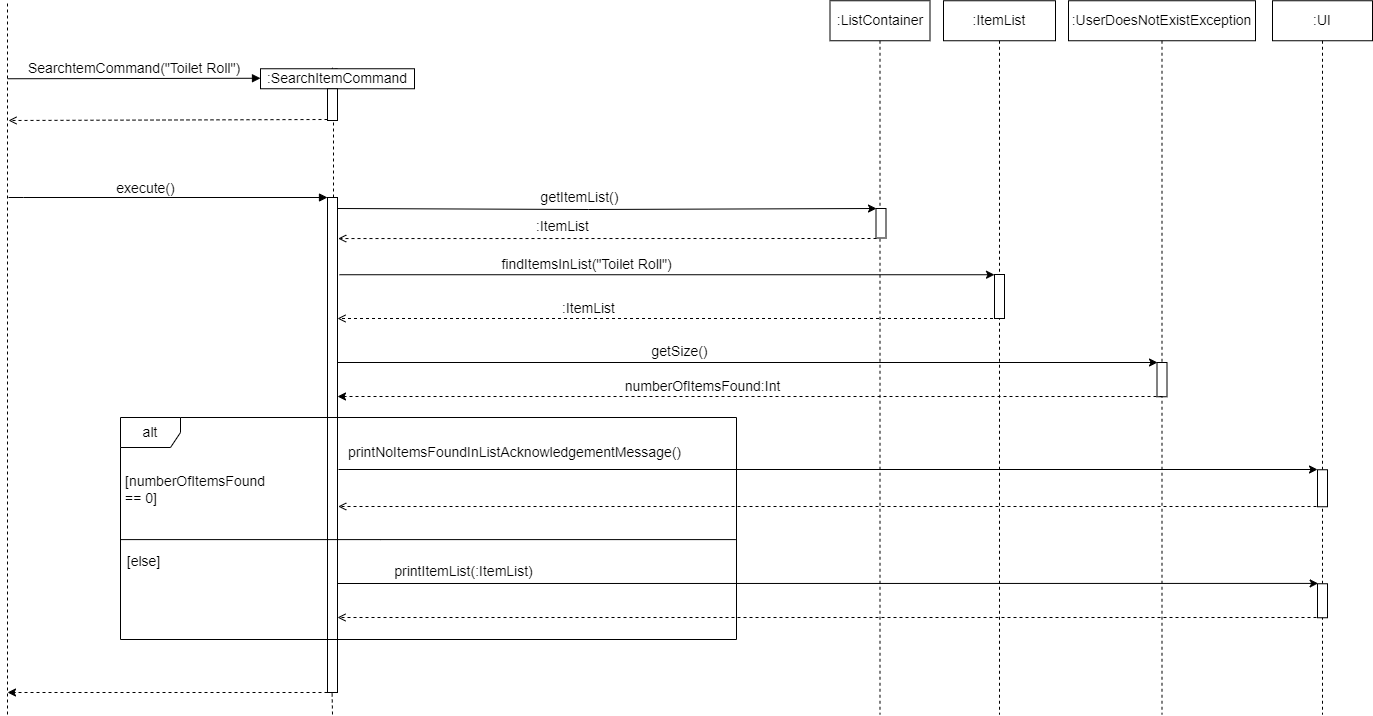

The diagram above was exported from draw.io. Its source (the exported page's mxGraphModel, read from the mxfile embedded in the PNG):
<mxGraphModel dx="1422" dy="2895" grid="1" gridSize="11" guides="1" tooltips="1" connect="1" arrows="1" fold="1" page="1" pageScale="1" pageWidth="850" pageHeight="1100" math="0" shadow="0">
  <root>
    <mxCell id="0" />
    <mxCell id="1" parent="0" />
    <mxCell id="iUR56YJMqLsOilM37uHo-91" value="&lt;font style=&quot;font-size: 14px;&quot;&gt;:ItemList&lt;/font&gt;" style="shape=umlLifeline;perimeter=lifelinePerimeter;whiteSpace=wrap;html=1;container=0;collapsible=0;recursiveResize=0;outlineConnect=0;size=40;fontSize=14;" vertex="1" parent="1">
      <mxGeometry x="1057" y="-1461.75" width="112" height="713.75" as="geometry" />
    </mxCell>
    <mxCell id="iUR56YJMqLsOilM37uHo-92" value="SearchtemCommand(&quot;Toilet Roll&quot;)" style="verticalAlign=bottom;endArrow=block;entryX=0;entryY=0.5;shadow=0;strokeWidth=1;entryDx=0;entryDy=0;fontSize=14;" edge="1" parent="1">
      <mxGeometry relative="1" as="geometry">
        <mxPoint x="121" y="-1383.75" as="sourcePoint" />
        <mxPoint x="374" y="-1384.25" as="targetPoint" />
      </mxGeometry>
    </mxCell>
    <mxCell id="iUR56YJMqLsOilM37uHo-93" style="edgeStyle=orthogonalEdgeStyle;rounded=0;orthogonalLoop=1;jettySize=auto;html=1;exitX=0.5;exitY=0;exitDx=0;exitDy=0;dashed=1;fontSize=14;endArrow=open;endFill=0;endSize=6;" edge="1" parent="1" source="iUR56YJMqLsOilM37uHo-94">
      <mxGeometry relative="1" as="geometry">
        <mxPoint x="446" y="-1395.75" as="targetPoint" />
      </mxGeometry>
    </mxCell>
    <mxCell id="iUR56YJMqLsOilM37uHo-94" value="&lt;font style=&quot;font-size: 14px;&quot;&gt;:SearchItemCommand&lt;/font&gt;" style="rounded=0;whiteSpace=wrap;html=1;fontSize=14;" vertex="1" parent="1">
      <mxGeometry x="374" y="-1393.75" width="154" height="20" as="geometry" />
    </mxCell>
    <mxCell id="iUR56YJMqLsOilM37uHo-95" value="" style="endArrow=none;dashed=1;html=1;rounded=0;entryX=0.5;entryY=1;entryDx=0;entryDy=0;startArrow=none;fontSize=14;" edge="1" parent="1" source="iUR56YJMqLsOilM37uHo-96" target="iUR56YJMqLsOilM37uHo-94">
      <mxGeometry width="50" height="50" relative="1" as="geometry">
        <mxPoint x="370" y="-1081.75" as="sourcePoint" />
        <mxPoint x="435" y="-1191.75" as="targetPoint" />
      </mxGeometry>
    </mxCell>
    <mxCell id="iUR56YJMqLsOilM37uHo-96" value="" style="html=1;points=[];perimeter=orthogonalPerimeter;fontSize=14;" vertex="1" parent="1">
      <mxGeometry x="441" y="-1373.75" width="10" height="31.75" as="geometry" />
    </mxCell>
    <mxCell id="iUR56YJMqLsOilM37uHo-97" value="" style="endArrow=none;dashed=1;html=1;rounded=0;startArrow=none;entryX=0.6;entryY=0.999;entryDx=0;entryDy=0;entryPerimeter=0;fontSize=14;" edge="1" parent="1" source="iUR56YJMqLsOilM37uHo-119" target="iUR56YJMqLsOilM37uHo-96">
      <mxGeometry width="50" height="50" relative="1" as="geometry">
        <mxPoint x="447" y="848.25" as="sourcePoint" />
        <mxPoint x="446" y="-422.75" as="targetPoint" />
      </mxGeometry>
    </mxCell>
    <mxCell id="iUR56YJMqLsOilM37uHo-105" value="" style="endArrow=none;dashed=1;html=1;rounded=0;fontSize=14;" edge="1" parent="1">
      <mxGeometry width="50" height="50" relative="1" as="geometry">
        <mxPoint x="121" y="-748" as="sourcePoint" />
        <mxPoint x="121" y="-1461.75" as="targetPoint" />
      </mxGeometry>
    </mxCell>
    <mxCell id="iUR56YJMqLsOilM37uHo-106" value="" style="endArrow=block;html=1;rounded=0;endFill=1;fontSize=14;" edge="1" parent="1">
      <mxGeometry width="50" height="50" relative="1" as="geometry">
        <mxPoint x="122" y="-1265" as="sourcePoint" />
        <mxPoint x="441" y="-1265" as="targetPoint" />
        <Array as="points">
          <mxPoint x="137" y="-1265" />
        </Array>
      </mxGeometry>
    </mxCell>
    <mxCell id="iUR56YJMqLsOilM37uHo-107" value="&lt;font style=&quot;font-size: 14px;&quot;&gt;execute()&lt;/font&gt;" style="edgeLabel;html=1;align=center;verticalAlign=middle;resizable=0;points=[];fontSize=14;" connectable="0" vertex="1" parent="iUR56YJMqLsOilM37uHo-106">
      <mxGeometry x="0.2444" y="-4" relative="1" as="geometry">
        <mxPoint x="-62" y="-14" as="offset" />
      </mxGeometry>
    </mxCell>
    <mxCell id="iUR56YJMqLsOilM37uHo-118" value="" style="endArrow=open;html=1;rounded=0;dashed=1;endFill=0;fontSize=14;" edge="1" parent="1">
      <mxGeometry width="50" height="50" relative="1" as="geometry">
        <mxPoint x="441" y="-1343" as="sourcePoint" />
        <mxPoint x="122" y="-1342" as="targetPoint" />
      </mxGeometry>
    </mxCell>
    <mxCell id="iUR56YJMqLsOilM37uHo-119" value="" style="html=1;points=[];perimeter=orthogonalPerimeter;fontSize=14;" vertex="1" parent="1">
      <mxGeometry x="441" y="-1265" width="10" height="495" as="geometry" />
    </mxCell>
    <mxCell id="iUR56YJMqLsOilM37uHo-124" value=":UserDoesNotExistException" style="shape=umlLifeline;perimeter=lifelinePerimeter;whiteSpace=wrap;html=1;container=1;collapsible=0;recursiveResize=0;outlineConnect=0;fontSize=14;" vertex="1" parent="1">
      <mxGeometry x="1182" y="-1461.75" width="187" height="713.75" as="geometry" />
    </mxCell>
    <mxCell id="iUR56YJMqLsOilM37uHo-171" value="" style="html=1;points=[];perimeter=orthogonalPerimeter;fontSize=14;" vertex="1" parent="iUR56YJMqLsOilM37uHo-124">
      <mxGeometry x="88.5" y="361.75" width="10" height="34.25" as="geometry" />
    </mxCell>
    <mxCell id="iUR56YJMqLsOilM37uHo-131" value=":UI" style="shape=umlLifeline;perimeter=lifelinePerimeter;whiteSpace=wrap;html=1;container=1;collapsible=0;recursiveResize=0;outlineConnect=0;fontSize=14;" vertex="1" parent="1">
      <mxGeometry x="1386" y="-1461.75" width="100" height="713.75" as="geometry" />
    </mxCell>
    <mxCell id="iUR56YJMqLsOilM37uHo-183" value="" style="html=1;points=[];perimeter=orthogonalPerimeter;fontSize=14;" vertex="1" parent="iUR56YJMqLsOilM37uHo-131">
      <mxGeometry x="45" y="469" width="10" height="37" as="geometry" />
    </mxCell>
    <mxCell id="iUR56YJMqLsOilM37uHo-186" value="" style="html=1;points=[];perimeter=orthogonalPerimeter;fontSize=14;" vertex="1" parent="iUR56YJMqLsOilM37uHo-131">
      <mxGeometry x="45" y="583" width="10" height="34" as="geometry" />
    </mxCell>
    <mxCell id="iUR56YJMqLsOilM37uHo-135" value=":ListContainer" style="shape=umlLifeline;perimeter=lifelinePerimeter;whiteSpace=wrap;html=1;container=1;collapsible=0;recursiveResize=0;outlineConnect=0;fontSize=14;" vertex="1" parent="1">
      <mxGeometry x="943.5" y="-1461.75" width="100" height="713.75" as="geometry" />
    </mxCell>
    <mxCell id="iUR56YJMqLsOilM37uHo-136" value="" style="html=1;points=[];perimeter=orthogonalPerimeter;fontSize=14;" vertex="1" parent="iUR56YJMqLsOilM37uHo-135">
      <mxGeometry x="46" y="207.75" width="10" height="29.5" as="geometry" />
    </mxCell>
    <mxCell id="iUR56YJMqLsOilM37uHo-138" value="" style="endArrow=classic;html=1;rounded=0;fontSize=14;" edge="1" parent="1">
      <mxGeometry width="50" height="50" relative="1" as="geometry">
        <mxPoint x="451" y="-1254" as="sourcePoint" />
        <mxPoint x="990" y="-1254" as="targetPoint" />
        <Array as="points">
          <mxPoint x="702" y="-1253" />
        </Array>
      </mxGeometry>
    </mxCell>
    <mxCell id="iUR56YJMqLsOilM37uHo-139" value="getItemList()" style="edgeLabel;html=1;align=center;verticalAlign=middle;resizable=0;points=[];fontSize=14;" connectable="0" vertex="1" parent="iUR56YJMqLsOilM37uHo-138">
      <mxGeometry x="-0.2865" y="1" relative="1" as="geometry">
        <mxPoint x="49" y="-11" as="offset" />
      </mxGeometry>
    </mxCell>
    <mxCell id="iUR56YJMqLsOilM37uHo-140" value="" style="endArrow=open;html=1;rounded=0;fontSize=14;dashed=1;entryX=1.067;entryY=0.084;entryDx=0;entryDy=0;entryPerimeter=0;endFill=0;" edge="1" parent="1">
      <mxGeometry width="50" height="50" relative="1" as="geometry">
        <mxPoint x="990" y="-1224" as="sourcePoint" />
        <mxPoint x="451.6700000000001" y="-1223.952" as="targetPoint" />
      </mxGeometry>
    </mxCell>
    <mxCell id="iUR56YJMqLsOilM37uHo-141" value=":ItemList" style="edgeLabel;html=1;align=center;verticalAlign=middle;resizable=0;points=[];fontSize=14;" connectable="0" vertex="1" parent="iUR56YJMqLsOilM37uHo-140">
      <mxGeometry x="-0.1606" relative="1" as="geometry">
        <mxPoint x="-89" y="-13" as="offset" />
      </mxGeometry>
    </mxCell>
    <mxCell id="iUR56YJMqLsOilM37uHo-165" value="" style="endArrow=classic;html=1;rounded=0;fontSize=14;endSize=6;jumpSize=3;exitX=1.2;exitY=0.28;exitDx=0;exitDy=0;exitPerimeter=0;" edge="1" parent="1" target="iUR56YJMqLsOilM37uHo-166">
      <mxGeometry width="50" height="50" relative="1" as="geometry">
        <mxPoint x="453" y="-1187.76" as="sourcePoint" />
        <mxPoint x="1180" y="-1187.76" as="targetPoint" />
      </mxGeometry>
    </mxCell>
    <mxCell id="iUR56YJMqLsOilM37uHo-167" value="findItemsInList(&quot;Toilet Roll&quot;)" style="edgeLabel;html=1;align=center;verticalAlign=middle;resizable=0;points=[];fontSize=14;" vertex="1" connectable="0" parent="iUR56YJMqLsOilM37uHo-165">
      <mxGeometry x="-0.2682" y="-1" relative="1" as="geometry">
        <mxPoint x="6" y="-12" as="offset" />
      </mxGeometry>
    </mxCell>
    <mxCell id="iUR56YJMqLsOilM37uHo-166" value="" style="html=1;points=[];perimeter=orthogonalPerimeter;fontSize=14;" vertex="1" parent="1">
      <mxGeometry x="1108" y="-1188" width="10" height="44" as="geometry" />
    </mxCell>
    <mxCell id="iUR56YJMqLsOilM37uHo-168" value="" style="endArrow=open;html=1;rounded=0;fontSize=14;endSize=6;jumpSize=3;dashed=1;endFill=0;strokeColor=#000000;" edge="1" parent="1" source="iUR56YJMqLsOilM37uHo-91">
      <mxGeometry width="50" height="50" relative="1" as="geometry">
        <mxPoint x="726" y="-1083" as="sourcePoint" />
        <mxPoint x="451" y="-1144" as="targetPoint" />
        <Array as="points">
          <mxPoint x="891" y="-1144" />
        </Array>
      </mxGeometry>
    </mxCell>
    <mxCell id="iUR56YJMqLsOilM37uHo-169" value=":ItemList" style="edgeLabel;html=1;align=center;verticalAlign=middle;resizable=0;points=[];fontSize=14;" vertex="1" connectable="0" parent="iUR56YJMqLsOilM37uHo-168">
      <mxGeometry x="0.3614" y="-2" relative="1" as="geometry">
        <mxPoint x="39" y="-9" as="offset" />
      </mxGeometry>
    </mxCell>
    <mxCell id="iUR56YJMqLsOilM37uHo-170" value="" style="endArrow=classic;html=1;rounded=0;fontSize=14;endSize=6;strokeColor=#000000;jumpSize=3;" edge="1" parent="1" source="iUR56YJMqLsOilM37uHo-119">
      <mxGeometry width="50" height="50" relative="1" as="geometry">
        <mxPoint x="457" y="-1100" as="sourcePoint" />
        <mxPoint x="1271" y="-1100" as="targetPoint" />
      </mxGeometry>
    </mxCell>
    <mxCell id="iUR56YJMqLsOilM37uHo-173" value="getSize()" style="edgeLabel;html=1;align=center;verticalAlign=middle;resizable=0;points=[];fontSize=14;" vertex="1" connectable="0" parent="iUR56YJMqLsOilM37uHo-170">
      <mxGeometry x="-0.1677" y="1" relative="1" as="geometry">
        <mxPoint y="-11" as="offset" />
      </mxGeometry>
    </mxCell>
    <mxCell id="iUR56YJMqLsOilM37uHo-172" value="" style="endArrow=classic;html=1;rounded=0;fontSize=14;endSize=6;strokeColor=#000000;jumpSize=3;dashed=1;" edge="1" parent="1">
      <mxGeometry width="50" height="50" relative="1" as="geometry">
        <mxPoint x="1276" y="-1066" as="sourcePoint" />
        <mxPoint x="451" y="-1066" as="targetPoint" />
      </mxGeometry>
    </mxCell>
    <mxCell id="iUR56YJMqLsOilM37uHo-174" value="numberOfItemsFound:Int" style="edgeLabel;html=1;align=center;verticalAlign=middle;resizable=0;points=[];fontSize=14;" vertex="1" connectable="0" parent="iUR56YJMqLsOilM37uHo-172">
      <mxGeometry x="0.1537" relative="1" as="geometry">
        <mxPoint x="15" y="-11" as="offset" />
      </mxGeometry>
    </mxCell>
    <mxCell id="iUR56YJMqLsOilM37uHo-178" value="" style="group;fontSize=14;" vertex="1" connectable="0" parent="1">
      <mxGeometry x="234" y="-1045" width="616" height="222" as="geometry" />
    </mxCell>
    <mxCell id="iUR56YJMqLsOilM37uHo-175" value="alt" style="shape=umlFrame;whiteSpace=wrap;html=1;fontSize=14;" vertex="1" parent="iUR56YJMqLsOilM37uHo-178">
      <mxGeometry width="616" height="222.00000000000003" as="geometry" />
    </mxCell>
    <mxCell id="iUR56YJMqLsOilM37uHo-177" value="" style="endArrow=none;html=1;rounded=0;fontSize=14;endSize=6;strokeColor=#000000;jumpSize=3;" edge="1" parent="iUR56YJMqLsOilM37uHo-178">
      <mxGeometry width="50" height="50" relative="1" as="geometry">
        <mxPoint y="122.10000000000001" as="sourcePoint" />
        <mxPoint x="615.3411764705883" y="122.10000000000001" as="targetPoint" />
        <Array as="points">
          <mxPoint x="259.5764705882353" y="122.10000000000001" />
        </Array>
      </mxGeometry>
    </mxCell>
    <mxCell id="iUR56YJMqLsOilM37uHo-179" value="&lt;span style=&quot;color: rgb(0, 0, 0); font-family: helvetica; font-size: 14px; font-style: normal; font-weight: 400; letter-spacing: normal; text-align: center; text-indent: 0px; text-transform: none; word-spacing: 0px; background-color: rgb(255, 255, 255); display: inline; float: none;&quot;&gt;[numberOfItemsFound == 0]&lt;/span&gt;" style="text;whiteSpace=wrap;html=1;fontSize=14;" vertex="1" parent="iUR56YJMqLsOilM37uHo-178">
      <mxGeometry x="2.777903043968433" y="48.84" width="114.58850056369786" height="36.63" as="geometry" />
    </mxCell>
    <mxCell id="iUR56YJMqLsOilM37uHo-185" value="[else]" style="text;html=1;align=center;verticalAlign=middle;resizable=0;points=[];autosize=1;strokeColor=none;fillColor=none;fontSize=14;" vertex="1" parent="iUR56YJMqLsOilM37uHo-178">
      <mxGeometry x="-4.220000000000001" y="133.31" width="55" height="22" as="geometry" />
    </mxCell>
    <mxCell id="iUR56YJMqLsOilM37uHo-182" value="" style="endArrow=classic;html=1;rounded=0;fontSize=14;endSize=6;strokeColor=#000000;jumpSize=3;" edge="1" parent="1">
      <mxGeometry width="50" height="50" relative="1" as="geometry">
        <mxPoint x="452" y="-993" as="sourcePoint" />
        <mxPoint x="1431" y="-993" as="targetPoint" />
      </mxGeometry>
    </mxCell>
    <mxCell id="iUR56YJMqLsOilM37uHo-189" value="printNoItemsFoundInListAcknowledgementMessage()" style="edgeLabel;html=1;align=center;verticalAlign=middle;resizable=0;points=[];fontSize=14;" vertex="1" connectable="0" parent="iUR56YJMqLsOilM37uHo-182">
      <mxGeometry x="-0.1597" y="3" relative="1" as="geometry">
        <mxPoint x="-236" y="-15" as="offset" />
      </mxGeometry>
    </mxCell>
    <mxCell id="iUR56YJMqLsOilM37uHo-184" value="" style="endArrow=open;html=1;rounded=0;fontSize=14;endSize=6;strokeColor=#000000;jumpSize=3;entryX=1.071;entryY=0.919;entryDx=0;entryDy=0;entryPerimeter=0;dashed=1;endFill=0;" edge="1" parent="1">
      <mxGeometry width="50" height="50" relative="1" as="geometry">
        <mxPoint x="1430" y="-956" as="sourcePoint" />
        <mxPoint x="451.71000000000004" y="-955.998" as="targetPoint" />
      </mxGeometry>
    </mxCell>
    <mxCell id="iUR56YJMqLsOilM37uHo-187" value="" style="endArrow=classic;html=1;rounded=0;fontSize=14;endSize=6;strokeColor=#000000;jumpSize=3;entryX=0.065;entryY=-0.01;entryDx=0;entryDy=0;entryPerimeter=0;" edge="1" parent="1" target="iUR56YJMqLsOilM37uHo-186">
      <mxGeometry width="50" height="50" relative="1" as="geometry">
        <mxPoint x="451" y="-879" as="sourcePoint" />
        <mxPoint x="1504" y="-879" as="targetPoint" />
      </mxGeometry>
    </mxCell>
    <mxCell id="iUR56YJMqLsOilM37uHo-190" value="printItemList(:ItemList)" style="edgeLabel;html=1;align=center;verticalAlign=middle;resizable=0;points=[];fontSize=14;" vertex="1" connectable="0" parent="iUR56YJMqLsOilM37uHo-187">
      <mxGeometry x="-0.6997" y="4" relative="1" as="geometry">
        <mxPoint x="-21" y="-8" as="offset" />
      </mxGeometry>
    </mxCell>
    <mxCell id="iUR56YJMqLsOilM37uHo-188" value="" style="endArrow=open;html=1;rounded=0;fontSize=14;endSize=6;strokeColor=#000000;jumpSize=3;entryX=1.071;entryY=0.919;entryDx=0;entryDy=0;entryPerimeter=0;dashed=1;endFill=0;" edge="1" parent="1">
      <mxGeometry width="50" height="50" relative="1" as="geometry">
        <mxPoint x="1430" y="-845" as="sourcePoint" />
        <mxPoint x="451.00000000000006" y="-844.9980000000003" as="targetPoint" />
      </mxGeometry>
    </mxCell>
    <mxCell id="iUR56YJMqLsOilM37uHo-191" value="" style="endArrow=none;dashed=1;html=1;rounded=0;fontSize=14;endSize=6;strokeColor=#000000;jumpSize=3;exitX=0.461;exitY=1.002;exitDx=0;exitDy=0;exitPerimeter=0;" edge="1" parent="1" source="iUR56YJMqLsOilM37uHo-119">
      <mxGeometry width="50" height="50" relative="1" as="geometry">
        <mxPoint x="594" y="-841" as="sourcePoint" />
        <mxPoint x="446" y="-748" as="targetPoint" />
      </mxGeometry>
    </mxCell>
    <mxCell id="iUR56YJMqLsOilM37uHo-192" value="" style="endArrow=classic;html=1;rounded=0;dashed=1;fontSize=14;endSize=6;strokeColor=#000000;jumpSize=3;" edge="1" parent="1" source="iUR56YJMqLsOilM37uHo-119">
      <mxGeometry width="50" height="50" relative="1" as="geometry">
        <mxPoint x="682" y="-885" as="sourcePoint" />
        <mxPoint x="121" y="-770" as="targetPoint" />
      </mxGeometry>
    </mxCell>
  </root>
</mxGraphModel>